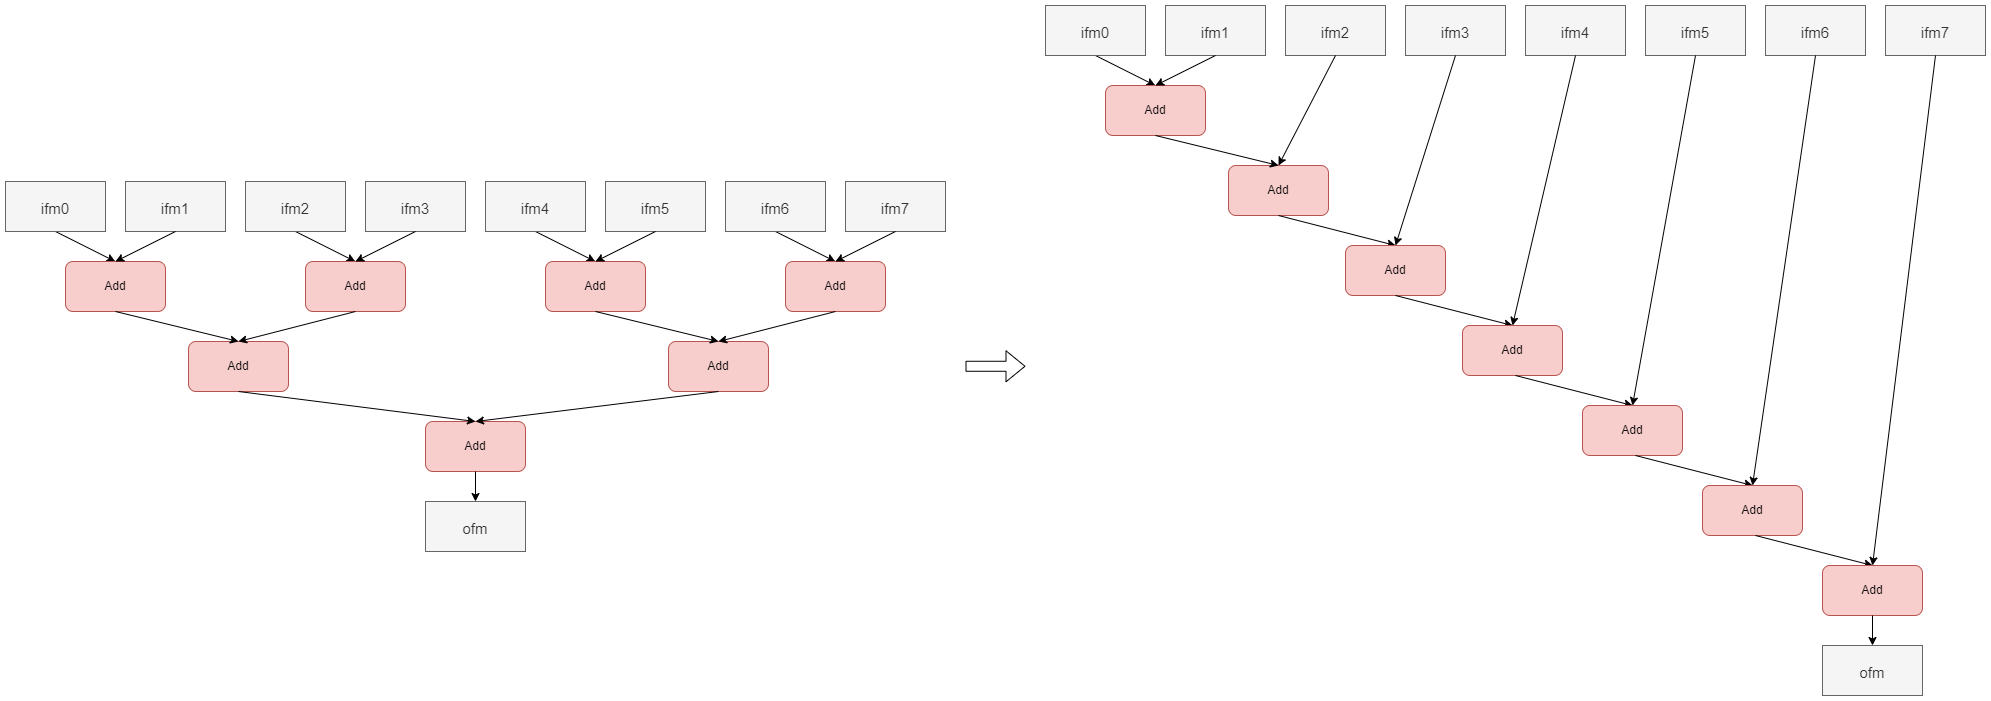

The diagram above was exported from draw.io. Its source (the exported page's mxGraphModel, read from the mxfile embedded in the PNG):
<mxGraphModel dx="2844" dy="1730" grid="1" gridSize="10" guides="1" tooltips="1" connect="1" arrows="1" fold="1" page="1" pageScale="1" pageWidth="1169" pageHeight="827" math="0" shadow="0">
  <root>
    <mxCell id="0" />
    <mxCell id="1" parent="0" />
    <mxCell id="j680tvToJMb5yxw0oxYl-1" value="" style="shape=flexArrow;endArrow=classic;html=1;rounded=0;" edge="1" parent="1">
      <mxGeometry width="50" height="50" relative="1" as="geometry">
        <mxPoint x="1769.9999999999995" y="520.7699999999998" as="sourcePoint" />
        <mxPoint x="1829.9999999999995" y="520.7699999999998" as="targetPoint" />
      </mxGeometry>
    </mxCell>
    <mxCell id="j680tvToJMb5yxw0oxYl-45" value="&lt;font style=&quot;font-size: 15px;&quot;&gt;ofm&lt;br&gt;&lt;/font&gt;" style="rounded=0;whiteSpace=wrap;html=1;fontSize=20;fillColor=#f5f5f5;fontColor=#333333;strokeColor=#666666;" vertex="1" parent="1">
      <mxGeometry x="1230" y="656" width="100" height="50" as="geometry" />
    </mxCell>
    <mxCell id="j680tvToJMb5yxw0oxYl-46" value="" style="endArrow=classic;html=1;rounded=0;exitX=0.5;exitY=1;exitDx=0;exitDy=0;" edge="1" parent="1" source="j680tvToJMb5yxw0oxYl-47">
      <mxGeometry width="50" height="50" relative="1" as="geometry">
        <mxPoint x="919.7599999999998" y="396" as="sourcePoint" />
        <mxPoint x="919.7599999999993" y="416.0000000000001" as="targetPoint" />
      </mxGeometry>
    </mxCell>
    <mxCell id="j680tvToJMb5yxw0oxYl-47" value="&lt;font style=&quot;font-size: 15px;&quot;&gt;ifm0&lt;br&gt;&lt;/font&gt;" style="rounded=0;whiteSpace=wrap;html=1;fontSize=20;fillColor=#f5f5f5;fontColor=#333333;strokeColor=#666666;" vertex="1" parent="1">
      <mxGeometry x="810" y="336" width="100" height="50" as="geometry" />
    </mxCell>
    <mxCell id="j680tvToJMb5yxw0oxYl-48" value="Add" style="rounded=1;whiteSpace=wrap;html=1;fillColor=#f8cecc;strokeColor=#b85450;" vertex="1" parent="1">
      <mxGeometry x="870" y="416" width="100" height="50" as="geometry" />
    </mxCell>
    <mxCell id="j680tvToJMb5yxw0oxYl-84" value="&lt;font style=&quot;font-size: 15px;&quot;&gt;ifm1&lt;br&gt;&lt;/font&gt;" style="rounded=0;whiteSpace=wrap;html=1;fontSize=20;fillColor=#f5f5f5;fontColor=#333333;strokeColor=#666666;" vertex="1" parent="1">
      <mxGeometry x="930" y="336" width="100" height="50" as="geometry" />
    </mxCell>
    <mxCell id="j680tvToJMb5yxw0oxYl-85" value="" style="endArrow=classic;html=1;rounded=0;exitX=0.5;exitY=1;exitDx=0;exitDy=0;entryX=0.5;entryY=0;entryDx=0;entryDy=0;" edge="1" parent="1" source="j680tvToJMb5yxw0oxYl-84" target="j680tvToJMb5yxw0oxYl-48">
      <mxGeometry width="50" height="50" relative="1" as="geometry">
        <mxPoint x="830" y="396" as="sourcePoint" />
        <mxPoint x="929.7599999999995" y="426.0000000000001" as="targetPoint" />
      </mxGeometry>
    </mxCell>
    <mxCell id="j680tvToJMb5yxw0oxYl-91" value="" style="endArrow=classic;html=1;rounded=0;exitX=0.5;exitY=1;exitDx=0;exitDy=0;" edge="1" parent="1" source="j680tvToJMb5yxw0oxYl-92">
      <mxGeometry width="50" height="50" relative="1" as="geometry">
        <mxPoint x="1159.7599999999998" y="396" as="sourcePoint" />
        <mxPoint x="1159.7599999999993" y="416.0000000000001" as="targetPoint" />
      </mxGeometry>
    </mxCell>
    <mxCell id="j680tvToJMb5yxw0oxYl-92" value="&lt;font style=&quot;font-size: 15px;&quot;&gt;ifm2&lt;br&gt;&lt;/font&gt;" style="rounded=0;whiteSpace=wrap;html=1;fontSize=20;fillColor=#f5f5f5;fontColor=#333333;strokeColor=#666666;" vertex="1" parent="1">
      <mxGeometry x="1050" y="336" width="100" height="50" as="geometry" />
    </mxCell>
    <mxCell id="j680tvToJMb5yxw0oxYl-93" value="Add" style="rounded=1;whiteSpace=wrap;html=1;fillColor=#f8cecc;strokeColor=#b85450;" vertex="1" parent="1">
      <mxGeometry x="1110" y="416" width="100" height="50" as="geometry" />
    </mxCell>
    <mxCell id="j680tvToJMb5yxw0oxYl-94" value="&lt;font style=&quot;font-size: 15px;&quot;&gt;ifm3&lt;br&gt;&lt;/font&gt;" style="rounded=0;whiteSpace=wrap;html=1;fontSize=20;fillColor=#f5f5f5;fontColor=#333333;strokeColor=#666666;" vertex="1" parent="1">
      <mxGeometry x="1170" y="336" width="100" height="50" as="geometry" />
    </mxCell>
    <mxCell id="j680tvToJMb5yxw0oxYl-95" value="" style="endArrow=classic;html=1;rounded=0;exitX=0.5;exitY=1;exitDx=0;exitDy=0;entryX=0.5;entryY=0;entryDx=0;entryDy=0;" edge="1" parent="1" source="j680tvToJMb5yxw0oxYl-94" target="j680tvToJMb5yxw0oxYl-93">
      <mxGeometry width="50" height="50" relative="1" as="geometry">
        <mxPoint x="1070" y="396" as="sourcePoint" />
        <mxPoint x="1169.7599999999995" y="426.0000000000001" as="targetPoint" />
      </mxGeometry>
    </mxCell>
    <mxCell id="j680tvToJMb5yxw0oxYl-96" value="" style="endArrow=classic;html=1;rounded=0;exitX=0.5;exitY=1;exitDx=0;exitDy=0;" edge="1" parent="1" source="j680tvToJMb5yxw0oxYl-97">
      <mxGeometry width="50" height="50" relative="1" as="geometry">
        <mxPoint x="1399.7599999999998" y="396" as="sourcePoint" />
        <mxPoint x="1399.7599999999993" y="416.0000000000001" as="targetPoint" />
      </mxGeometry>
    </mxCell>
    <mxCell id="j680tvToJMb5yxw0oxYl-97" value="&lt;font style=&quot;font-size: 15px;&quot;&gt;ifm4&lt;br&gt;&lt;/font&gt;" style="rounded=0;whiteSpace=wrap;html=1;fontSize=20;fillColor=#f5f5f5;fontColor=#333333;strokeColor=#666666;" vertex="1" parent="1">
      <mxGeometry x="1290" y="336" width="100" height="50" as="geometry" />
    </mxCell>
    <mxCell id="j680tvToJMb5yxw0oxYl-98" value="Add" style="rounded=1;whiteSpace=wrap;html=1;fillColor=#f8cecc;strokeColor=#b85450;" vertex="1" parent="1">
      <mxGeometry x="1350" y="416" width="100" height="50" as="geometry" />
    </mxCell>
    <mxCell id="j680tvToJMb5yxw0oxYl-99" value="&lt;font style=&quot;font-size: 15px;&quot;&gt;ifm5&lt;br&gt;&lt;/font&gt;" style="rounded=0;whiteSpace=wrap;html=1;fontSize=20;fillColor=#f5f5f5;fontColor=#333333;strokeColor=#666666;" vertex="1" parent="1">
      <mxGeometry x="1410" y="336" width="100" height="50" as="geometry" />
    </mxCell>
    <mxCell id="j680tvToJMb5yxw0oxYl-100" value="" style="endArrow=classic;html=1;rounded=0;exitX=0.5;exitY=1;exitDx=0;exitDy=0;entryX=0.5;entryY=0;entryDx=0;entryDy=0;" edge="1" parent="1" source="j680tvToJMb5yxw0oxYl-99" target="j680tvToJMb5yxw0oxYl-98">
      <mxGeometry width="50" height="50" relative="1" as="geometry">
        <mxPoint x="1310" y="396" as="sourcePoint" />
        <mxPoint x="1409.7599999999995" y="426.0000000000001" as="targetPoint" />
      </mxGeometry>
    </mxCell>
    <mxCell id="j680tvToJMb5yxw0oxYl-101" value="" style="endArrow=classic;html=1;rounded=0;exitX=0.5;exitY=1;exitDx=0;exitDy=0;" edge="1" parent="1" source="j680tvToJMb5yxw0oxYl-102">
      <mxGeometry width="50" height="50" relative="1" as="geometry">
        <mxPoint x="1639.7599999999998" y="396" as="sourcePoint" />
        <mxPoint x="1639.7599999999993" y="416.0000000000001" as="targetPoint" />
      </mxGeometry>
    </mxCell>
    <mxCell id="j680tvToJMb5yxw0oxYl-102" value="&lt;font style=&quot;font-size: 15px;&quot;&gt;ifm6&lt;br&gt;&lt;/font&gt;" style="rounded=0;whiteSpace=wrap;html=1;fontSize=20;fillColor=#f5f5f5;fontColor=#333333;strokeColor=#666666;" vertex="1" parent="1">
      <mxGeometry x="1530" y="336" width="100" height="50" as="geometry" />
    </mxCell>
    <mxCell id="j680tvToJMb5yxw0oxYl-103" value="Add" style="rounded=1;whiteSpace=wrap;html=1;fillColor=#f8cecc;strokeColor=#b85450;" vertex="1" parent="1">
      <mxGeometry x="1590" y="416" width="100" height="50" as="geometry" />
    </mxCell>
    <mxCell id="j680tvToJMb5yxw0oxYl-104" value="&lt;font style=&quot;font-size: 15px;&quot;&gt;ifm7&lt;br&gt;&lt;/font&gt;" style="rounded=0;whiteSpace=wrap;html=1;fontSize=20;fillColor=#f5f5f5;fontColor=#333333;strokeColor=#666666;" vertex="1" parent="1">
      <mxGeometry x="1650" y="336" width="100" height="50" as="geometry" />
    </mxCell>
    <mxCell id="j680tvToJMb5yxw0oxYl-105" value="" style="endArrow=classic;html=1;rounded=0;exitX=0.5;exitY=1;exitDx=0;exitDy=0;entryX=0.5;entryY=0;entryDx=0;entryDy=0;" edge="1" parent="1" source="j680tvToJMb5yxw0oxYl-104" target="j680tvToJMb5yxw0oxYl-103">
      <mxGeometry width="50" height="50" relative="1" as="geometry">
        <mxPoint x="1550" y="396" as="sourcePoint" />
        <mxPoint x="1649.7599999999995" y="426.0000000000001" as="targetPoint" />
      </mxGeometry>
    </mxCell>
    <mxCell id="j680tvToJMb5yxw0oxYl-106" value="Add" style="rounded=1;whiteSpace=wrap;html=1;fillColor=#f8cecc;strokeColor=#b85450;" vertex="1" parent="1">
      <mxGeometry x="993" y="496" width="100" height="50" as="geometry" />
    </mxCell>
    <mxCell id="j680tvToJMb5yxw0oxYl-107" value="" style="endArrow=classic;html=1;rounded=0;exitX=0.5;exitY=1;exitDx=0;exitDy=0;entryX=0.5;entryY=0;entryDx=0;entryDy=0;" edge="1" parent="1" source="j680tvToJMb5yxw0oxYl-48" target="j680tvToJMb5yxw0oxYl-106">
      <mxGeometry width="50" height="50" relative="1" as="geometry">
        <mxPoint x="870" y="396" as="sourcePoint" />
        <mxPoint x="929.7599999999993" y="426.0000000000001" as="targetPoint" />
      </mxGeometry>
    </mxCell>
    <mxCell id="j680tvToJMb5yxw0oxYl-108" value="" style="endArrow=classic;html=1;rounded=0;exitX=0.5;exitY=1;exitDx=0;exitDy=0;entryX=0.5;entryY=0;entryDx=0;entryDy=0;" edge="1" parent="1" source="j680tvToJMb5yxw0oxYl-93" target="j680tvToJMb5yxw0oxYl-106">
      <mxGeometry width="50" height="50" relative="1" as="geometry">
        <mxPoint x="930" y="476" as="sourcePoint" />
        <mxPoint x="1053" y="506" as="targetPoint" />
      </mxGeometry>
    </mxCell>
    <mxCell id="j680tvToJMb5yxw0oxYl-110" value="Add" style="rounded=1;whiteSpace=wrap;html=1;fillColor=#f8cecc;strokeColor=#b85450;" vertex="1" parent="1">
      <mxGeometry x="1473" y="496" width="100" height="50" as="geometry" />
    </mxCell>
    <mxCell id="j680tvToJMb5yxw0oxYl-111" value="" style="endArrow=classic;html=1;rounded=0;exitX=0.5;exitY=1;exitDx=0;exitDy=0;entryX=0.5;entryY=0;entryDx=0;entryDy=0;" edge="1" parent="1" target="j680tvToJMb5yxw0oxYl-110">
      <mxGeometry width="50" height="50" relative="1" as="geometry">
        <mxPoint x="1400" y="466" as="sourcePoint" />
        <mxPoint x="1409.7599999999993" y="426.0000000000001" as="targetPoint" />
      </mxGeometry>
    </mxCell>
    <mxCell id="j680tvToJMb5yxw0oxYl-112" value="" style="endArrow=classic;html=1;rounded=0;exitX=0.5;exitY=1;exitDx=0;exitDy=0;entryX=0.5;entryY=0;entryDx=0;entryDy=0;" edge="1" parent="1" target="j680tvToJMb5yxw0oxYl-110">
      <mxGeometry width="50" height="50" relative="1" as="geometry">
        <mxPoint x="1640" y="466" as="sourcePoint" />
        <mxPoint x="1533" y="506" as="targetPoint" />
      </mxGeometry>
    </mxCell>
    <mxCell id="j680tvToJMb5yxw0oxYl-113" value="Add" style="rounded=1;whiteSpace=wrap;html=1;fillColor=#f8cecc;strokeColor=#b85450;" vertex="1" parent="1">
      <mxGeometry x="1230" y="576" width="100" height="50" as="geometry" />
    </mxCell>
    <mxCell id="j680tvToJMb5yxw0oxYl-114" value="" style="endArrow=classic;html=1;rounded=0;exitX=0.5;exitY=1;exitDx=0;exitDy=0;entryX=0.5;entryY=0;entryDx=0;entryDy=0;" edge="1" parent="1" source="j680tvToJMb5yxw0oxYl-106" target="j680tvToJMb5yxw0oxYl-113">
      <mxGeometry width="50" height="50" relative="1" as="geometry">
        <mxPoint x="930" y="476" as="sourcePoint" />
        <mxPoint x="1053" y="506" as="targetPoint" />
      </mxGeometry>
    </mxCell>
    <mxCell id="j680tvToJMb5yxw0oxYl-115" value="" style="endArrow=classic;html=1;rounded=0;exitX=0.5;exitY=1;exitDx=0;exitDy=0;entryX=0.5;entryY=0;entryDx=0;entryDy=0;" edge="1" parent="1" source="j680tvToJMb5yxw0oxYl-110" target="j680tvToJMb5yxw0oxYl-113">
      <mxGeometry width="50" height="50" relative="1" as="geometry">
        <mxPoint x="1053" y="556" as="sourcePoint" />
        <mxPoint x="1290" y="586" as="targetPoint" />
      </mxGeometry>
    </mxCell>
    <mxCell id="j680tvToJMb5yxw0oxYl-116" value="" style="endArrow=classic;html=1;rounded=0;exitX=0.5;exitY=1;exitDx=0;exitDy=0;entryX=0.5;entryY=0;entryDx=0;entryDy=0;" edge="1" parent="1" source="j680tvToJMb5yxw0oxYl-113" target="j680tvToJMb5yxw0oxYl-45">
      <mxGeometry width="50" height="50" relative="1" as="geometry">
        <mxPoint x="1280" y="556" as="sourcePoint" />
        <mxPoint x="1330" y="506" as="targetPoint" />
      </mxGeometry>
    </mxCell>
    <mxCell id="j680tvToJMb5yxw0oxYl-117" value="&lt;font style=&quot;font-size: 15px;&quot;&gt;ofm&lt;br&gt;&lt;/font&gt;" style="rounded=0;whiteSpace=wrap;html=1;fontSize=20;fillColor=#f5f5f5;fontColor=#333333;strokeColor=#666666;" vertex="1" parent="1">
      <mxGeometry x="2627" y="800" width="100" height="50" as="geometry" />
    </mxCell>
    <mxCell id="j680tvToJMb5yxw0oxYl-118" value="" style="endArrow=classic;html=1;rounded=0;exitX=0.5;exitY=1;exitDx=0;exitDy=0;" edge="1" parent="1" source="j680tvToJMb5yxw0oxYl-119">
      <mxGeometry width="50" height="50" relative="1" as="geometry">
        <mxPoint x="1959.7599999999998" y="220" as="sourcePoint" />
        <mxPoint x="1959.7599999999993" y="240" as="targetPoint" />
      </mxGeometry>
    </mxCell>
    <mxCell id="j680tvToJMb5yxw0oxYl-119" value="&lt;font style=&quot;font-size: 15px;&quot;&gt;ifm0&lt;br&gt;&lt;/font&gt;" style="rounded=0;whiteSpace=wrap;html=1;fontSize=20;fillColor=#f5f5f5;fontColor=#333333;strokeColor=#666666;" vertex="1" parent="1">
      <mxGeometry x="1850" y="160" width="100" height="50" as="geometry" />
    </mxCell>
    <mxCell id="j680tvToJMb5yxw0oxYl-120" value="Add" style="rounded=1;whiteSpace=wrap;html=1;fillColor=#f8cecc;strokeColor=#b85450;" vertex="1" parent="1">
      <mxGeometry x="1910" y="240" width="100" height="50" as="geometry" />
    </mxCell>
    <mxCell id="j680tvToJMb5yxw0oxYl-121" value="&lt;font style=&quot;font-size: 15px;&quot;&gt;ifm1&lt;br&gt;&lt;/font&gt;" style="rounded=0;whiteSpace=wrap;html=1;fontSize=20;fillColor=#f5f5f5;fontColor=#333333;strokeColor=#666666;" vertex="1" parent="1">
      <mxGeometry x="1970" y="160" width="100" height="50" as="geometry" />
    </mxCell>
    <mxCell id="j680tvToJMb5yxw0oxYl-122" value="" style="endArrow=classic;html=1;rounded=0;exitX=0.5;exitY=1;exitDx=0;exitDy=0;entryX=0.5;entryY=0;entryDx=0;entryDy=0;" edge="1" parent="1" source="j680tvToJMb5yxw0oxYl-121" target="j680tvToJMb5yxw0oxYl-120">
      <mxGeometry width="50" height="50" relative="1" as="geometry">
        <mxPoint x="1870" y="220" as="sourcePoint" />
        <mxPoint x="1969.7599999999995" y="250.0000000000001" as="targetPoint" />
      </mxGeometry>
    </mxCell>
    <mxCell id="j680tvToJMb5yxw0oxYl-124" value="&lt;font style=&quot;font-size: 15px;&quot;&gt;ifm2&lt;br&gt;&lt;/font&gt;" style="rounded=0;whiteSpace=wrap;html=1;fontSize=20;fillColor=#f5f5f5;fontColor=#333333;strokeColor=#666666;" vertex="1" parent="1">
      <mxGeometry x="2090" y="160" width="100" height="50" as="geometry" />
    </mxCell>
    <mxCell id="j680tvToJMb5yxw0oxYl-126" value="&lt;font style=&quot;font-size: 15px;&quot;&gt;ifm3&lt;br&gt;&lt;/font&gt;" style="rounded=0;whiteSpace=wrap;html=1;fontSize=20;fillColor=#f5f5f5;fontColor=#333333;strokeColor=#666666;" vertex="1" parent="1">
      <mxGeometry x="2210" y="160" width="100" height="50" as="geometry" />
    </mxCell>
    <mxCell id="j680tvToJMb5yxw0oxYl-129" value="&lt;font style=&quot;font-size: 15px;&quot;&gt;ifm4&lt;br&gt;&lt;/font&gt;" style="rounded=0;whiteSpace=wrap;html=1;fontSize=20;fillColor=#f5f5f5;fontColor=#333333;strokeColor=#666666;" vertex="1" parent="1">
      <mxGeometry x="2330" y="160" width="100" height="50" as="geometry" />
    </mxCell>
    <mxCell id="j680tvToJMb5yxw0oxYl-131" value="&lt;font style=&quot;font-size: 15px;&quot;&gt;ifm5&lt;br&gt;&lt;/font&gt;" style="rounded=0;whiteSpace=wrap;html=1;fontSize=20;fillColor=#f5f5f5;fontColor=#333333;strokeColor=#666666;" vertex="1" parent="1">
      <mxGeometry x="2450" y="160" width="100" height="50" as="geometry" />
    </mxCell>
    <mxCell id="j680tvToJMb5yxw0oxYl-134" value="&lt;font style=&quot;font-size: 15px;&quot;&gt;ifm6&lt;br&gt;&lt;/font&gt;" style="rounded=0;whiteSpace=wrap;html=1;fontSize=20;fillColor=#f5f5f5;fontColor=#333333;strokeColor=#666666;" vertex="1" parent="1">
      <mxGeometry x="2570" y="160" width="100" height="50" as="geometry" />
    </mxCell>
    <mxCell id="j680tvToJMb5yxw0oxYl-136" value="&lt;font style=&quot;font-size: 15px;&quot;&gt;ifm7&lt;br&gt;&lt;/font&gt;" style="rounded=0;whiteSpace=wrap;html=1;fontSize=20;fillColor=#f5f5f5;fontColor=#333333;strokeColor=#666666;" vertex="1" parent="1">
      <mxGeometry x="2690" y="160" width="100" height="50" as="geometry" />
    </mxCell>
    <mxCell id="j680tvToJMb5yxw0oxYl-138" value="Add" style="rounded=1;whiteSpace=wrap;html=1;fillColor=#f8cecc;strokeColor=#b85450;" vertex="1" parent="1">
      <mxGeometry x="2033" y="320" width="100" height="50" as="geometry" />
    </mxCell>
    <mxCell id="j680tvToJMb5yxw0oxYl-139" value="" style="endArrow=classic;html=1;rounded=0;exitX=0.5;exitY=1;exitDx=0;exitDy=0;entryX=0.5;entryY=0;entryDx=0;entryDy=0;" edge="1" parent="1" source="j680tvToJMb5yxw0oxYl-120" target="j680tvToJMb5yxw0oxYl-138">
      <mxGeometry width="50" height="50" relative="1" as="geometry">
        <mxPoint x="1910" y="220" as="sourcePoint" />
        <mxPoint x="1969.7599999999993" y="250.0000000000001" as="targetPoint" />
      </mxGeometry>
    </mxCell>
    <mxCell id="j680tvToJMb5yxw0oxYl-140" value="" style="endArrow=classic;html=1;rounded=0;exitX=0.5;exitY=1;exitDx=0;exitDy=0;entryX=0.5;entryY=0;entryDx=0;entryDy=0;" edge="1" parent="1" source="j680tvToJMb5yxw0oxYl-124" target="j680tvToJMb5yxw0oxYl-138">
      <mxGeometry width="50" height="50" relative="1" as="geometry">
        <mxPoint x="2200" y="290.0000000000001" as="sourcePoint" />
        <mxPoint x="2093" y="330" as="targetPoint" />
      </mxGeometry>
    </mxCell>
    <mxCell id="j680tvToJMb5yxw0oxYl-145" value="" style="endArrow=classic;html=1;rounded=0;exitX=0.5;exitY=1;exitDx=0;exitDy=0;" edge="1" parent="1" source="j680tvToJMb5yxw0oxYl-138">
      <mxGeometry width="50" height="50" relative="1" as="geometry">
        <mxPoint x="1970" y="300" as="sourcePoint" />
        <mxPoint x="2200" y="400" as="targetPoint" />
      </mxGeometry>
    </mxCell>
    <mxCell id="j680tvToJMb5yxw0oxYl-148" value="Add" style="rounded=1;whiteSpace=wrap;html=1;fillColor=#f8cecc;strokeColor=#b85450;" vertex="1" parent="1">
      <mxGeometry x="2150" y="400" width="100" height="50" as="geometry" />
    </mxCell>
    <mxCell id="j680tvToJMb5yxw0oxYl-149" value="" style="endArrow=classic;html=1;rounded=0;exitX=0.5;exitY=1;exitDx=0;exitDy=0;entryX=0.5;entryY=0;entryDx=0;entryDy=0;" edge="1" parent="1" source="j680tvToJMb5yxw0oxYl-126" target="j680tvToJMb5yxw0oxYl-148">
      <mxGeometry width="50" height="50" relative="1" as="geometry">
        <mxPoint x="2150" y="220" as="sourcePoint" />
        <mxPoint x="2093" y="330" as="targetPoint" />
      </mxGeometry>
    </mxCell>
    <mxCell id="j680tvToJMb5yxw0oxYl-150" value="" style="endArrow=classic;html=1;rounded=0;exitX=0.5;exitY=1;exitDx=0;exitDy=0;" edge="1" parent="1">
      <mxGeometry width="50" height="50" relative="1" as="geometry">
        <mxPoint x="2200" y="450" as="sourcePoint" />
        <mxPoint x="2317" y="480" as="targetPoint" />
      </mxGeometry>
    </mxCell>
    <mxCell id="j680tvToJMb5yxw0oxYl-151" value="Add" style="rounded=1;whiteSpace=wrap;html=1;fillColor=#f8cecc;strokeColor=#b85450;" vertex="1" parent="1">
      <mxGeometry x="2267" y="480" width="100" height="50" as="geometry" />
    </mxCell>
    <mxCell id="j680tvToJMb5yxw0oxYl-152" value="" style="endArrow=classic;html=1;rounded=0;exitX=0.5;exitY=1;exitDx=0;exitDy=0;entryX=0.5;entryY=0;entryDx=0;entryDy=0;" edge="1" parent="1" source="j680tvToJMb5yxw0oxYl-129" target="j680tvToJMb5yxw0oxYl-151">
      <mxGeometry width="50" height="50" relative="1" as="geometry">
        <mxPoint x="2270" y="220" as="sourcePoint" />
        <mxPoint x="2210" y="410" as="targetPoint" />
      </mxGeometry>
    </mxCell>
    <mxCell id="j680tvToJMb5yxw0oxYl-153" value="" style="endArrow=classic;html=1;rounded=0;exitX=0.5;exitY=1;exitDx=0;exitDy=0;" edge="1" parent="1">
      <mxGeometry width="50" height="50" relative="1" as="geometry">
        <mxPoint x="2320" y="530" as="sourcePoint" />
        <mxPoint x="2437" y="560" as="targetPoint" />
      </mxGeometry>
    </mxCell>
    <mxCell id="j680tvToJMb5yxw0oxYl-154" value="Add" style="rounded=1;whiteSpace=wrap;html=1;fillColor=#f8cecc;strokeColor=#b85450;" vertex="1" parent="1">
      <mxGeometry x="2387" y="560" width="100" height="50" as="geometry" />
    </mxCell>
    <mxCell id="j680tvToJMb5yxw0oxYl-155" value="" style="endArrow=classic;html=1;rounded=0;exitX=0.5;exitY=1;exitDx=0;exitDy=0;entryX=0.5;entryY=0;entryDx=0;entryDy=0;" edge="1" parent="1" source="j680tvToJMb5yxw0oxYl-131" target="j680tvToJMb5yxw0oxYl-154">
      <mxGeometry width="50" height="50" relative="1" as="geometry">
        <mxPoint x="2390" y="220" as="sourcePoint" />
        <mxPoint x="2327" y="490" as="targetPoint" />
      </mxGeometry>
    </mxCell>
    <mxCell id="j680tvToJMb5yxw0oxYl-156" value="" style="endArrow=classic;html=1;rounded=0;exitX=0.5;exitY=1;exitDx=0;exitDy=0;" edge="1" parent="1">
      <mxGeometry width="50" height="50" relative="1" as="geometry">
        <mxPoint x="2440" y="610" as="sourcePoint" />
        <mxPoint x="2557" y="640" as="targetPoint" />
      </mxGeometry>
    </mxCell>
    <mxCell id="j680tvToJMb5yxw0oxYl-157" value="Add" style="rounded=1;whiteSpace=wrap;html=1;fillColor=#f8cecc;strokeColor=#b85450;" vertex="1" parent="1">
      <mxGeometry x="2507" y="640" width="100" height="50" as="geometry" />
    </mxCell>
    <mxCell id="j680tvToJMb5yxw0oxYl-158" value="" style="endArrow=classic;html=1;rounded=0;exitX=0.5;exitY=1;exitDx=0;exitDy=0;entryX=0.5;entryY=0;entryDx=0;entryDy=0;" edge="1" parent="1" source="j680tvToJMb5yxw0oxYl-134" target="j680tvToJMb5yxw0oxYl-157">
      <mxGeometry width="50" height="50" relative="1" as="geometry">
        <mxPoint x="2510" y="220" as="sourcePoint" />
        <mxPoint x="2447" y="570" as="targetPoint" />
      </mxGeometry>
    </mxCell>
    <mxCell id="j680tvToJMb5yxw0oxYl-159" value="" style="endArrow=classic;html=1;rounded=0;exitX=0.5;exitY=1;exitDx=0;exitDy=0;" edge="1" parent="1">
      <mxGeometry width="50" height="50" relative="1" as="geometry">
        <mxPoint x="2560" y="690" as="sourcePoint" />
        <mxPoint x="2677" y="720" as="targetPoint" />
      </mxGeometry>
    </mxCell>
    <mxCell id="j680tvToJMb5yxw0oxYl-160" value="Add" style="rounded=1;whiteSpace=wrap;html=1;fillColor=#f8cecc;strokeColor=#b85450;" vertex="1" parent="1">
      <mxGeometry x="2627" y="720" width="100" height="50" as="geometry" />
    </mxCell>
    <mxCell id="j680tvToJMb5yxw0oxYl-161" value="" style="endArrow=classic;html=1;rounded=0;exitX=0.5;exitY=1;exitDx=0;exitDy=0;entryX=0.5;entryY=0;entryDx=0;entryDy=0;" edge="1" parent="1" source="j680tvToJMb5yxw0oxYl-136" target="j680tvToJMb5yxw0oxYl-160">
      <mxGeometry width="50" height="50" relative="1" as="geometry">
        <mxPoint x="2630" y="220" as="sourcePoint" />
        <mxPoint x="2567" y="650" as="targetPoint" />
      </mxGeometry>
    </mxCell>
    <mxCell id="j680tvToJMb5yxw0oxYl-162" value="" style="endArrow=classic;html=1;rounded=0;entryX=0.5;entryY=0;entryDx=0;entryDy=0;exitX=0.5;exitY=1;exitDx=0;exitDy=0;" edge="1" parent="1" source="j680tvToJMb5yxw0oxYl-160" target="j680tvToJMb5yxw0oxYl-117">
      <mxGeometry width="50" height="50" relative="1" as="geometry">
        <mxPoint x="2540" y="810" as="sourcePoint" />
        <mxPoint x="2590" y="760" as="targetPoint" />
      </mxGeometry>
    </mxCell>
  </root>
</mxGraphModel>